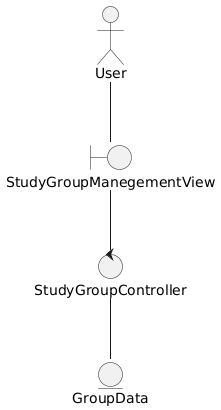

The diagram above was rendered by PlantUML. Its source (embedded in the PNG):
@startuml
actor User
boundary StudyGroupManegementView

control StudyGroupController

entity GroupData

User -- StudyGroupManegementView

StudyGroupManegementView -- StudyGroupController
StudyGroupController-- GroupData
@enduml